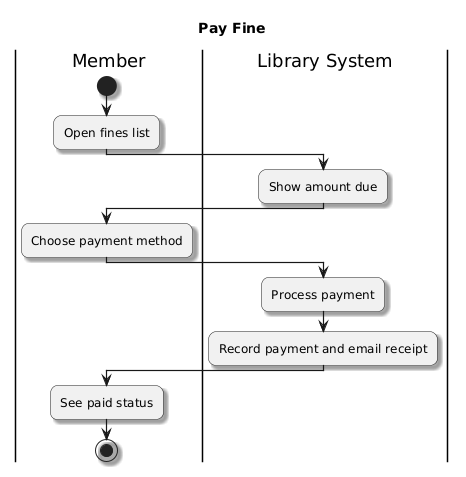

The diagram above was rendered by PlantUML. Its source (embedded in the PNG):
@startuml
title Pay Fine
skinparam roundcorner 15
skinparam shadowing true
skinparam ArrowThickness 1.2
skinparam activity FontSize 14

|Member|
start
:Open fines list;

|Library System|
:Show amount due;

|Member|
:Choose payment method;

|Library System|
:Process payment;
:Record payment and email receipt;

|Member|
:See paid status;
stop
@enduml